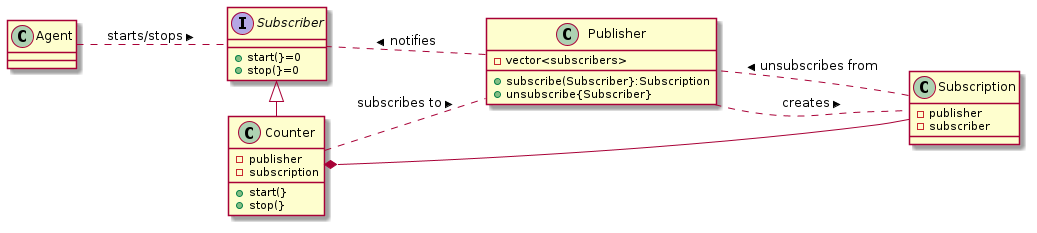

The diagram above was rendered by PlantUML. Its source (embedded in the PNG):
@startuml
left to right direction
interface Subscriber
class Counter
class Publisher
class Subscription
Subscriber <|- Counter
Publisher .. Subscriber : notifies >
Counter .. Publisher : subscribes to >
Publisher .. Subscription : creates >
Subscription .. Publisher : unsubscribes from >
Counter *-- Subscription
Agent .. Subscriber: starts/stops >
class Publisher {
{method} +subscribe(Subscriber}:Subscription
{method} +unsubscribe{Subscriber}
{field} -vector<subscribers>
}
interface Subscriber {
{method} +start(}=0
{method} +stop(}=0
}
class Counter {
{field} -publisher
{field} -subscription
{method} +start(}
{method} +stop(}
}
class Subscription {
{field} -publisher
{field} -subscriber
}
@enduml